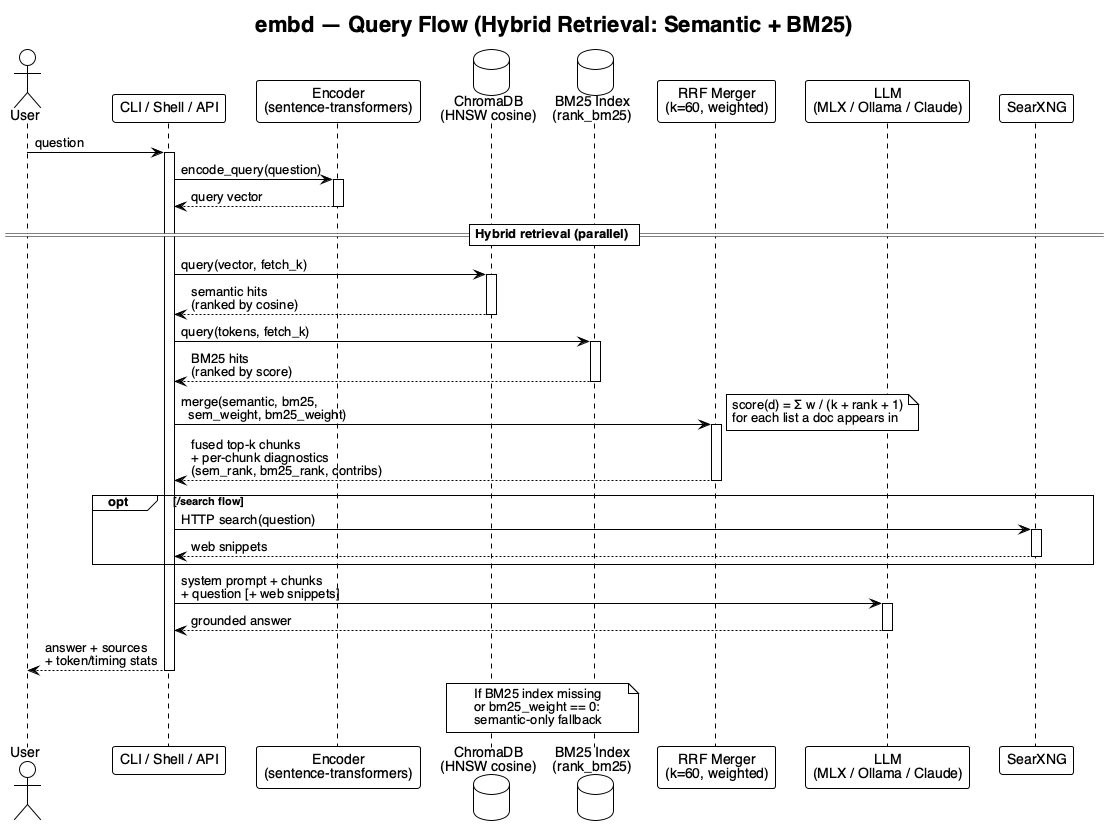

The diagram above was rendered by PlantUML. Its source (embedded in the PNG):
@startuml query-flow
!theme plain
skinparam backgroundColor white
skinparam defaultFontName "Helvetica"
skinparam shadowing false

title embd — Query Flow (Hybrid Retrieval: Semantic + BM25)

actor User
participant "CLI / Shell / API" as entry
participant "Encoder\n(sentence-transformers)" as encoder
database "ChromaDB\n(HNSW cosine)" as chroma
database "BM25 Index\n(rank_bm25)" as bm25
participant "RRF Merger\n(k=60, weighted)" as rrf
participant "LLM\n(MLX / Ollama / Claude)" as llm
participant "SearXNG" as searx

User -> entry : question
activate entry

entry -> encoder : encode_query(question)
activate encoder
encoder --> entry : query vector
deactivate encoder

== Hybrid retrieval (parallel) ==
entry -> chroma : query(vector, fetch_k)
activate chroma
chroma --> entry : semantic hits\n(ranked by cosine)
deactivate chroma

entry -> bm25 : query(tokens, fetch_k)
activate bm25
bm25 --> entry : BM25 hits\n(ranked by score)
deactivate bm25

entry -> rrf : merge(semantic, bm25,\n  sem_weight, bm25_weight)
activate rrf
note right : score(d) = Σ w / (k + rank + 1)\nfor each list a doc appears in
rrf --> entry : fused top-k chunks\n+ per-chunk diagnostics\n(sem_rank, bm25_rank, contribs)
deactivate rrf

opt /search flow
  entry -> searx : HTTP search(question)
  activate searx
  searx --> entry : web snippets
  deactivate searx
end

entry -> llm : system prompt + chunks\n+ question [+ web snippets]
activate llm
llm --> entry : grounded answer
deactivate llm

entry --> User : answer + sources\n+ token/timing stats

deactivate entry

note over chroma, bm25
  If BM25 index missing
  or bm25_weight == 0:
  semantic-only fallback
end note
@enduml